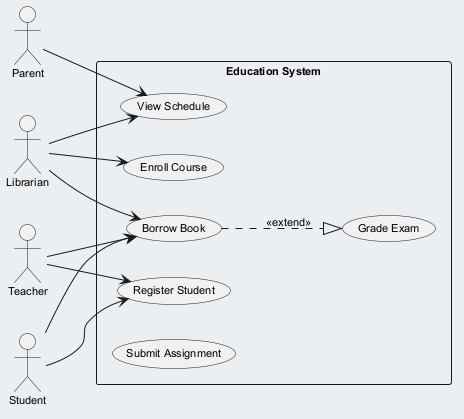

The diagram above was rendered by PlantUML. Its source (embedded in the PNG):
@startuml
skinparam backgroundColor #ECEFF1
skinparam classBackgroundColor #FFFFFF
skinparam classBorderColor #455A64
skinparam defaultFontSize 11
left to right direction
actor "Parent" as Parent
actor "Librarian" as Librarian
actor "Teacher" as Teacher
actor "Student" as Student
rectangle "Education System" {
  usecase "Grade Exam" as UC_GradeExam
  usecase "Enroll Course" as UC_EnrollCourse
  usecase "View Schedule" as UC_ViewSchedule
  usecase "Register Student" as UC_RegisterStudent
  usecase "Borrow Book" as UC_BorrowBook
  usecase "Submit Assignment" as UC_SubmitAssignment
}
Parent --> UC_ViewSchedule
Librarian --> UC_BorrowBook
Librarian --> UC_ViewSchedule
Librarian --> UC_EnrollCourse
Teacher --> UC_RegisterStudent
Teacher --> UC_BorrowBook
Student --> UC_RegisterStudent
Student --> UC_BorrowBook
UC_BorrowBook ..|> UC_GradeExam : <<extend>>
@enduml